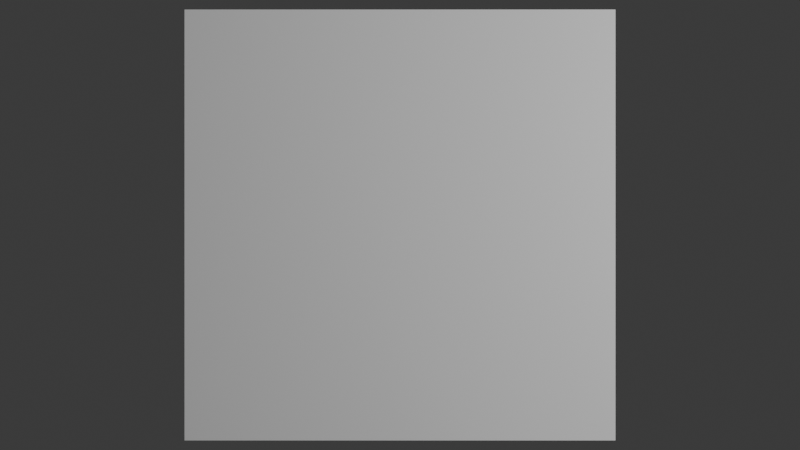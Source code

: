 # Source: subdivided-cube.blend  (saved by Blender 4.1.23; exported with 4.5.12 LTS)
import bpy
from mathutils import Matrix  # noqa: F401  (used for matrix-valued properties, if any)

bpy.ops.wm.read_factory_settings(use_empty=True)
scene = bpy.context.scene
scene.name = 'Scene'

# ---- collections
col_collection = bpy.data.collections.new('Collection'); scene.collection.children.link(col_collection)

# ---- materials (node trees are filled in below, after node groups)
mat_material = bpy.data.materials.new('Material')
mat_material.alpha_threshold = 0.0
mat_material.use_transparent_shadow = False
mat_material.roughness = 0.5
mat_material.line_color = (0.0, 0.0, 0.0, 1.0)

# ---- material node trees
mat_material.use_nodes = True; mat_material.node_tree.nodes.clear()
_N = mat_material.node_tree.nodes; _L = mat_material.node_tree.links
n0 = _N.new('ShaderNodeOutputMaterial'); n0.name = 'Material Output'; n0.location = (300, 300)
n1 = _N.new('ShaderNodeBsdfPrincipled'); n1.name = 'Principled BSDF'; n1.location = (10, 300)
n1.inputs[3].default_value = 1.45
_L.new(n1.outputs[0], n0.inputs[0])
n0.is_active_output = True

# ---- world
world_world = bpy.data.worlds.new('World'); scene.world = world_world
world_world.use_nodes = True; world_world.node_tree.nodes.clear()
_N = world_world.node_tree.nodes; _L = world_world.node_tree.links
n0 = _N.new('ShaderNodeOutputWorld'); n0.name = 'World Output'; n0.location = (300, 300)
n1 = _N.new('ShaderNodeBackground'); n1.name = 'Background'; n1.location = (10, 300)
n1.inputs[0].default_value = (0.05088, 0.05088, 0.05088, 1.0)
_L.new(n1.outputs[0], n0.inputs[0])
n0.is_active_output = True
world_world.color = (0.05088, 0.05088, 0.05088)
world_world.use_sun_shadow = False
world_world.sun_shadow_jitter_overblur = 0.0

# ---- cameras
cam_camera = bpy.data.cameras.new('Camera')
cam_camera.clip_end = 100.0
cam_camera.ortho_scale = 7.314

# ---- lights
light_light = bpy.data.lights.new('Light', 'POINT')
light_light.transmission_factor = 0.0
light_light.energy = 1000.0
light_light.shadow_soft_size = 0.1
light_light.shadow_maximum_resolution = 0.006
light_light.use_absolute_resolution = True

# ---- meshes
me_cube = bpy.data.meshes.new('Cube')
me_cube.from_pydata([(1.0, 1.0, 1.0), (1.0, 1.0, -1.0), (1.0, -1.0, 1.0), (1.0, -1.0, -1.0), (-1.0, 1.0, 1.0), (-1.0, 1.0, -1.0), (-1.0, -1.0, 1.0), (-1.0, -1.0, -1.0)], [], [(0, 4, 6, 2), (3, 2, 6, 7), (7, 6, 4, 5), (5, 1, 3, 7), (1, 0, 2, 3), (5, 4, 0, 1)])
_uv = me_cube.uv_layers.new(name='UVMap')
_uv.uv.foreach_set('vector', [0.625, 0.5, 0.875, 0.5, 0.875, 0.75, 0.625, 0.75, 0.375, 0.75, 0.625, 0.75, 0.625, 1.0, 0.375, 1.0, 0.375, 0.0, 0.625, 0.0, 0.625, 0.25, 0.375, 0.25, 0.125, 0.5, 0.375, 0.5, 0.375, 0.75, 0.125, 0.75, 0.375, 0.5, 0.625, 0.5, 0.625, 0.75, 0.375, 0.75, 0.375, 0.25, 0.625, 0.25, 0.625, 0.5, 0.375, 0.5])
me_cube.materials.append(mat_material)
me_cube.use_mirror_vertex_groups = False
me_cube.update()

# ---- objects
ob_cube = bpy.data.objects.new('Cube', me_cube)
ob_light = bpy.data.objects.new('Light', light_light)
ob_camera = bpy.data.objects.new('Camera', cam_camera)

# ---- transforms, parenting, visibility, modifiers, constraints
ob_cube.location = (0.0, 0.0, 0.0)
ob_cube.lock_rotations_4d = False
ob_cube.empty_display_type = 'ARROWS'
ob_cube.lineart.crease_threshold = 0.0
_m = ob_cube.modifiers.new('Subdivision', 'SUBSURF')
_m.show_render = False
_m.levels = 10
ob_light.location = (4.076, 1.005, 5.904)
ob_light.rotation_euler = (0.6503, 0.05522, 1.866)
ob_light.lock_rotations_4d = False
ob_light.empty_display_type = 'ARROWS'
ob_light.color = (0.0, 0.0, 0.0, 0.0)
ob_light.lineart.crease_threshold = 0.0
ob_camera.location = (0.0, 0.0, 6.157)
ob_camera.lock_rotations_4d = False
ob_camera.empty_display_type = 'ARROWS'
ob_camera.color = (0.0, 0.0, 0.0, 0.0)
ob_camera.display_type = 'WIRE'
ob_camera.lineart.crease_threshold = 0.0

# ---- collection membership
col_collection.objects.link(ob_cube)
col_collection.objects.link(ob_light)
col_collection.objects.link(ob_camera)

# ---- scene / render settings (as saved in the file)
scene.camera = ob_camera
scene.frame_start = 1; scene.frame_end = 250; scene.frame_set(1)
scene.render.engine = 'BLENDER_EEVEE_NEXT'
scene.cycles.sampling_pattern = 'TABULATED_SOBOL'
scene.eevee.ray_tracing_options.trace_max_roughness = 0.0
bpy.context.view_layer.update()
